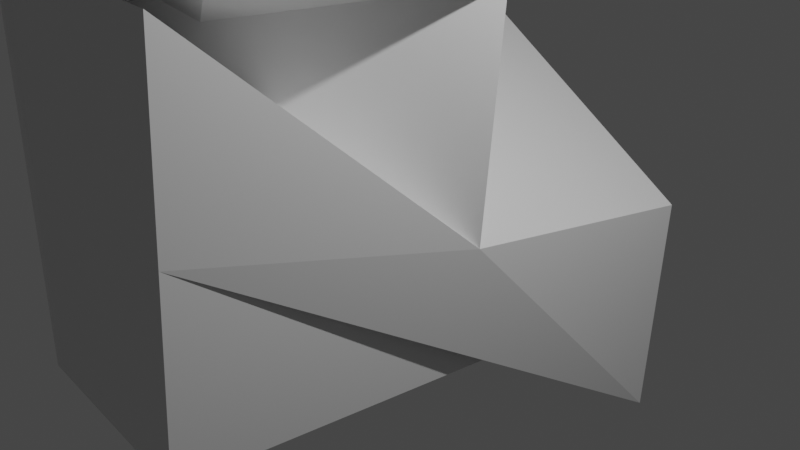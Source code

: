 # Source: trzeci_projekt.blend  (saved by Blender 3.5.10; exported with 4.5.12 LTS)
import bpy
from mathutils import Matrix  # noqa: F401  (used for matrix-valued properties, if any)

bpy.ops.wm.read_factory_settings(use_empty=True)
scene = bpy.context.scene
scene.name = 'Scene'

# ---- collections
col_collection = bpy.data.collections.new('Collection'); scene.collection.children.link(col_collection)

# ---- materials (node trees are filled in below, after node groups)
mat_material = bpy.data.materials.new('Material')
mat_material.alpha_threshold = 0.0
mat_material.use_transparent_shadow = False
mat_material.roughness = 0.5
mat_material.line_color = (0.0, 0.0, 0.0, 1.0)

# ---- material node trees
mat_material.use_nodes = True; mat_material.node_tree.nodes.clear()
_N = mat_material.node_tree.nodes; _L = mat_material.node_tree.links
n0 = _N.new('ShaderNodeOutputMaterial'); n0.name = 'Material Output'; n0.location = (300, 300)
n1 = _N.new('ShaderNodeBsdfPrincipled'); n1.name = 'Principled BSDF'; n1.location = (10, 300)
n1.distribution = 'GGX'
n1.subsurface_method = 'RANDOM_WALK_SKIN'
n1.inputs[3].default_value = 1.45
n1.inputs[27].default_value = (0.0, 0.0, 0.0, 1.0)
n1.inputs[28].default_value = 1.0
_L.new(n1.outputs[0], n0.inputs[0])
n0.is_active_output = True

# ---- world
world_world = bpy.data.worlds.new('World'); scene.world = world_world
world_world.use_nodes = True; world_world.node_tree.nodes.clear()
_N = world_world.node_tree.nodes; _L = world_world.node_tree.links
n0 = _N.new('ShaderNodeOutputWorld'); n0.name = 'World Output'; n0.location = (300, 300)
n1 = _N.new('ShaderNodeBackground'); n1.name = 'Background'; n1.location = (10, 300)
n1.inputs[0].default_value = (0.05088, 0.05088, 0.05088, 1.0)
_L.new(n1.outputs[0], n0.inputs[0])
n0.is_active_output = True
world_world.color = (0.05088, 0.05088, 0.05088)
world_world.use_sun_shadow = False
world_world.sun_shadow_jitter_overblur = 0.0

# ---- cameras
cam_camera = bpy.data.cameras.new('Camera')
cam_camera.clip_end = 100.0
cam_camera.ortho_scale = 7.314

# ---- lights
light_light = bpy.data.lights.new('Light', 'POINT')
light_light.transmission_factor = 0.0
light_light.energy = 1000.0
light_light.shadow_soft_size = 0.1
light_light.shadow_maximum_resolution = 0.006
light_light.use_absolute_resolution = True

# ---- meshes
me_cube = bpy.data.meshes.new('Cube')
me_cube.from_pydata([(1.0, 1.0, 1.0), (0.8861, -0.9223, -1.111), (-1.43, -1.274, 0.9313), (1.0, -1.0, -1.0), (0.9144, 0.4541, 1.011), (0.7952, 0.7073, -0.9773), (-1.52, 0.3558, 1.065), (-1.033, -1.008, -0.9417), (0.8407, -0.1075, -1.044), (-1.475, -0.459, 0.9983), (-0.01661, -1.004, -0.9709), (0.0, 1.0, 1.0), (-1.584, 0.492, 0.1014), (1.0, -1.0, 0.0), (0.8548, 0.5807, 0.01686), (-1.537, -0.3276, 0.0193), (-0.4262, 0.6678, -0.9199), (1.0, 0.0, 1.0), (-0.303, 0.4049, 1.038), (-0.3313, -0.9714, -1.084), (-0.3788, -0.1518, -1.002), (0.0, 0.0, 1.0), (1.0, 0.0, 0.0), (-0.3646, 0.5364, 0.05913)], [], [(21, 18, 6, 9), (15, 9, 6, 12), (23, 18, 4, 14), (20, 19, 3, 10), (22, 17, 2, 13), (16, 20, 10, 7), (13, 2, 9, 15), (17, 21, 9, 2), (3, 13, 15, 10), (0, 17, 22, 19, 1, 8, 5, 14, 4, 11), (19, 22, 13, 3), (16, 23, 14, 5), (10, 15, 12, 7), (7, 12, 23, 16), (0, 11, 21, 17), (5, 8, 20, 16), (8, 1, 19, 20), (12, 6, 18, 23), (11, 4, 18, 21)])
_uv = me_cube.uv_layers.new(name='UVMap')
_uv.uv.foreach_set('vector', [0.75, 0.625, 0.875, 0.625, 0.875, 0.75, 0.75, 0.75, 0.5, 0.875, 0.625, 0.875, 0.625, 1.0, 0.5, 1.0, 0.5, 0.125, 0.625, 0.125, 0.625, 0.25, 0.5, 0.25, 0.25, 0.625, 0.375, 0.625, 0.375, 0.75, 0.25, 0.75, 0.5, 0.625, 0.625, 0.625, 0.625, 0.75, 0.5, 0.75, 0.125, 0.625, 0.25, 0.625, 0.25, 0.75, 0.125, 0.75, 0.5, 0.75, 0.625, 0.75, 0.625, 0.875, 0.5, 0.875, 0.625, 0.625, 0.75, 0.625, 0.75, 0.75, 0.625, 0.75, 0.375, 0.75, 0.5, 0.75, 0.5, 0.875, 0.375, 0.875, 0.625, 0.5, 0.625, 0.625, 0.5, 0.625, 0.375, 0.625, 0.375, 0.5, 0.375, 0.375, 0.375, 0.25, 0.5, 0.25, 0.625, 0.25, 0.625, 0.375, 0.375, 0.625, 0.5, 0.625, 0.5, 0.75, 0.375, 0.75, 0.375, 0.125, 0.5, 0.125, 0.5, 0.25, 0.375, 0.25, 0.375, 0.875, 0.5, 0.875, 0.5, 1.0, 0.375, 1.0, 0.375, 0.0, 0.5, 0.0, 0.5, 0.125, 0.375, 0.125, 0.625, 0.5, 0.75, 0.5, 0.75, 0.625, 0.625, 0.625, 0.125, 0.5, 0.25, 0.5, 0.25, 0.625, 0.125, 0.625, 0.25, 0.5, 0.375, 0.5, 0.375, 0.625, 0.25, 0.625, 0.5, 0.0, 0.625, 0.0, 0.625, 0.125, 0.5, 0.125, 0.75, 0.5, 0.875, 0.5, 0.875, 0.625, 0.75, 0.625])
me_cube.materials.append(mat_material)
me_cube.use_mirror_vertex_groups = False
me_cube.update()

# ---- objects
ob_cube = bpy.data.objects.new('Cube', me_cube)
ob_light = bpy.data.objects.new('Light', light_light)
ob_camera = bpy.data.objects.new('Camera', cam_camera)

# ---- transforms, parenting, visibility, modifiers, constraints
ob_cube.location = (-0.8222, -0.021, 0.0115)
ob_cube.rotation_euler = (-1.732, -0.0599, -0.02808)
ob_cube.scale = (2.008, 2.449, 3.074)
ob_cube.lock_rotations_4d = False
ob_cube.empty_display_type = 'ARROWS'
ob_cube.lineart.crease_threshold = 0.0
ob_light.location = (4.076, 1.005, 5.904)
ob_light.rotation_euler = (0.6503, 0.05522, 1.866)
ob_light.lock_rotations_4d = False
ob_light.empty_display_type = 'ARROWS'
ob_light.color = (0.0, 0.0, 0.0, 0.0)
ob_light.lineart.crease_threshold = 0.0
ob_camera.location = (7.359, -6.926, 4.958)
ob_camera.rotation_euler = (1.109, 0.0, 0.8149)
ob_camera.lock_rotations_4d = False
ob_camera.empty_display_type = 'ARROWS'
ob_camera.color = (0.0, 0.0, 0.0, 0.0)
ob_camera.display_type = 'WIRE'
ob_camera.lineart.crease_threshold = 0.0

# ---- collection membership
col_collection.objects.link(ob_cube)
col_collection.objects.link(ob_light)
col_collection.objects.link(ob_camera)

# ---- scene / render settings (as saved in the file)
scene.camera = ob_camera
scene.frame_start = 1; scene.frame_end = 250; scene.frame_set(1)
scene.render.engine = 'BLENDER_EEVEE_NEXT'
scene.cycles.sampling_pattern = 'TABULATED_SOBOL'
scene.view_settings.view_transform = 'Filmic'
bpy.context.view_layer.update()
